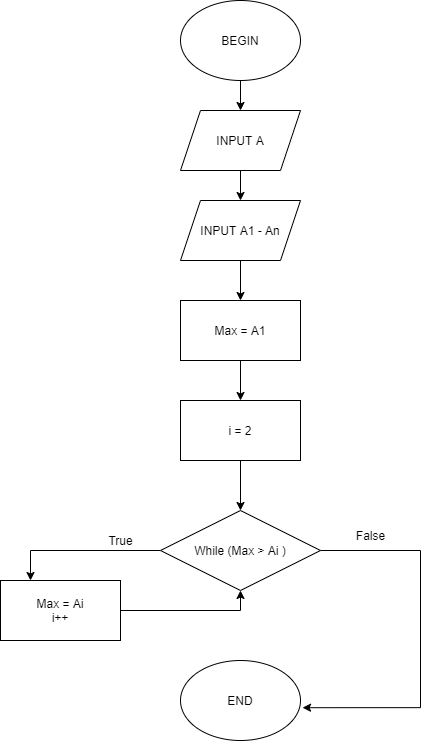

The diagram above was exported from draw.io. Its source (the exported page's mxGraphModel, read from the mxfile embedded in the PNG):
<mxGraphModel dx="1483" dy="800" grid="1" gridSize="10" guides="1" tooltips="1" connect="1" arrows="1" fold="1" page="1" pageScale="1" pageWidth="827" pageHeight="1169" math="0" shadow="0">
  <root>
    <mxCell id="WIyWlLk6GJQsqaUBKTNV-0" />
    <mxCell id="WIyWlLk6GJQsqaUBKTNV-1" parent="WIyWlLk6GJQsqaUBKTNV-0" />
    <mxCell id="YtPP8lcu0UMgD9zKwAph-8" style="edgeStyle=orthogonalEdgeStyle;rounded=0;orthogonalLoop=1;jettySize=auto;html=1;exitX=0.5;exitY=1;exitDx=0;exitDy=0;entryX=0.5;entryY=0;entryDx=0;entryDy=0;" edge="1" parent="WIyWlLk6GJQsqaUBKTNV-1" source="YtPP8lcu0UMgD9zKwAph-1" target="YtPP8lcu0UMgD9zKwAph-3">
      <mxGeometry relative="1" as="geometry" />
    </mxCell>
    <mxCell id="YtPP8lcu0UMgD9zKwAph-1" value="BEGIN" style="ellipse;whiteSpace=wrap;html=1;" vertex="1" parent="WIyWlLk6GJQsqaUBKTNV-1">
      <mxGeometry x="340" y="50" width="120" height="80" as="geometry" />
    </mxCell>
    <mxCell id="YtPP8lcu0UMgD9zKwAph-2" value="END" style="ellipse;whiteSpace=wrap;html=1;" vertex="1" parent="WIyWlLk6GJQsqaUBKTNV-1">
      <mxGeometry x="340" y="710" width="120" height="80" as="geometry" />
    </mxCell>
    <mxCell id="YtPP8lcu0UMgD9zKwAph-5" value="" style="edgeStyle=orthogonalEdgeStyle;rounded=0;orthogonalLoop=1;jettySize=auto;html=1;" edge="1" parent="WIyWlLk6GJQsqaUBKTNV-1" source="YtPP8lcu0UMgD9zKwAph-3" target="YtPP8lcu0UMgD9zKwAph-4">
      <mxGeometry relative="1" as="geometry" />
    </mxCell>
    <mxCell id="YtPP8lcu0UMgD9zKwAph-3" value="INPUT A" style="shape=parallelogram;perimeter=parallelogramPerimeter;whiteSpace=wrap;html=1;fixedSize=1;" vertex="1" parent="WIyWlLk6GJQsqaUBKTNV-1">
      <mxGeometry x="340" y="160" width="120" height="60" as="geometry" />
    </mxCell>
    <mxCell id="YtPP8lcu0UMgD9zKwAph-11" style="edgeStyle=orthogonalEdgeStyle;rounded=0;orthogonalLoop=1;jettySize=auto;html=1;exitX=0.5;exitY=1;exitDx=0;exitDy=0;entryX=0.5;entryY=0;entryDx=0;entryDy=0;" edge="1" parent="WIyWlLk6GJQsqaUBKTNV-1" source="YtPP8lcu0UMgD9zKwAph-4" target="YtPP8lcu0UMgD9zKwAph-9">
      <mxGeometry relative="1" as="geometry" />
    </mxCell>
    <mxCell id="YtPP8lcu0UMgD9zKwAph-4" value="INPUT A1 - An" style="shape=parallelogram;perimeter=parallelogramPerimeter;whiteSpace=wrap;html=1;fixedSize=1;" vertex="1" parent="WIyWlLk6GJQsqaUBKTNV-1">
      <mxGeometry x="340" y="250" width="120" height="60" as="geometry" />
    </mxCell>
    <mxCell id="YtPP8lcu0UMgD9zKwAph-12" style="edgeStyle=orthogonalEdgeStyle;rounded=0;orthogonalLoop=1;jettySize=auto;html=1;exitX=0.5;exitY=1;exitDx=0;exitDy=0;entryX=0.5;entryY=0;entryDx=0;entryDy=0;" edge="1" parent="WIyWlLk6GJQsqaUBKTNV-1" source="YtPP8lcu0UMgD9zKwAph-9" target="YtPP8lcu0UMgD9zKwAph-10">
      <mxGeometry relative="1" as="geometry" />
    </mxCell>
    <mxCell id="YtPP8lcu0UMgD9zKwAph-9" value="Max = A1" style="rounded=0;whiteSpace=wrap;html=1;" vertex="1" parent="WIyWlLk6GJQsqaUBKTNV-1">
      <mxGeometry x="340" y="350" width="120" height="60" as="geometry" />
    </mxCell>
    <mxCell id="YtPP8lcu0UMgD9zKwAph-15" style="edgeStyle=orthogonalEdgeStyle;rounded=0;orthogonalLoop=1;jettySize=auto;html=1;exitX=0.5;exitY=1;exitDx=0;exitDy=0;entryX=0.5;entryY=0;entryDx=0;entryDy=0;" edge="1" parent="WIyWlLk6GJQsqaUBKTNV-1" source="YtPP8lcu0UMgD9zKwAph-10" target="YtPP8lcu0UMgD9zKwAph-13">
      <mxGeometry relative="1" as="geometry" />
    </mxCell>
    <mxCell id="YtPP8lcu0UMgD9zKwAph-10" value="i = 2" style="rounded=0;whiteSpace=wrap;html=1;" vertex="1" parent="WIyWlLk6GJQsqaUBKTNV-1">
      <mxGeometry x="340" y="450" width="120" height="60" as="geometry" />
    </mxCell>
    <mxCell id="YtPP8lcu0UMgD9zKwAph-14" style="edgeStyle=orthogonalEdgeStyle;rounded=0;orthogonalLoop=1;jettySize=auto;html=1;exitX=1;exitY=0.5;exitDx=0;exitDy=0;entryX=1.017;entryY=0.59;entryDx=0;entryDy=0;entryPerimeter=0;" edge="1" parent="WIyWlLk6GJQsqaUBKTNV-1" source="YtPP8lcu0UMgD9zKwAph-13" target="YtPP8lcu0UMgD9zKwAph-2">
      <mxGeometry relative="1" as="geometry">
        <Array as="points">
          <mxPoint x="580" y="600" />
          <mxPoint x="580" y="757" />
        </Array>
      </mxGeometry>
    </mxCell>
    <mxCell id="YtPP8lcu0UMgD9zKwAph-17" style="edgeStyle=orthogonalEdgeStyle;rounded=0;orthogonalLoop=1;jettySize=auto;html=1;exitX=0;exitY=0.5;exitDx=0;exitDy=0;" edge="1" parent="WIyWlLk6GJQsqaUBKTNV-1" source="YtPP8lcu0UMgD9zKwAph-13" target="YtPP8lcu0UMgD9zKwAph-18">
      <mxGeometry relative="1" as="geometry">
        <mxPoint x="160" y="600" as="targetPoint" />
        <Array as="points">
          <mxPoint x="190" y="600" />
        </Array>
      </mxGeometry>
    </mxCell>
    <mxCell id="YtPP8lcu0UMgD9zKwAph-13" value="While (Max &amp;gt; Ai )" style="rhombus;whiteSpace=wrap;html=1;" vertex="1" parent="WIyWlLk6GJQsqaUBKTNV-1">
      <mxGeometry x="320" y="560" width="160" height="80" as="geometry" />
    </mxCell>
    <mxCell id="YtPP8lcu0UMgD9zKwAph-16" value="False" style="text;html=1;align=center;verticalAlign=middle;resizable=0;points=[];autosize=1;strokeColor=none;fillColor=none;" vertex="1" parent="WIyWlLk6GJQsqaUBKTNV-1">
      <mxGeometry x="505" y="575" width="50" height="20" as="geometry" />
    </mxCell>
    <mxCell id="YtPP8lcu0UMgD9zKwAph-19" style="edgeStyle=orthogonalEdgeStyle;rounded=0;orthogonalLoop=1;jettySize=auto;html=1;exitX=1;exitY=0.5;exitDx=0;exitDy=0;entryX=0.5;entryY=1;entryDx=0;entryDy=0;" edge="1" parent="WIyWlLk6GJQsqaUBKTNV-1" source="YtPP8lcu0UMgD9zKwAph-18" target="YtPP8lcu0UMgD9zKwAph-13">
      <mxGeometry relative="1" as="geometry" />
    </mxCell>
    <mxCell id="YtPP8lcu0UMgD9zKwAph-18" value="Max = Ai&lt;br&gt;i++" style="rounded=0;whiteSpace=wrap;html=1;" vertex="1" parent="WIyWlLk6GJQsqaUBKTNV-1">
      <mxGeometry x="160" y="630" width="120" height="60" as="geometry" />
    </mxCell>
    <mxCell id="YtPP8lcu0UMgD9zKwAph-20" value="True" style="text;html=1;align=center;verticalAlign=middle;resizable=0;points=[];autosize=1;strokeColor=none;fillColor=none;" vertex="1" parent="WIyWlLk6GJQsqaUBKTNV-1">
      <mxGeometry x="260" y="580" width="40" height="20" as="geometry" />
    </mxCell>
  </root>
</mxGraphModel>